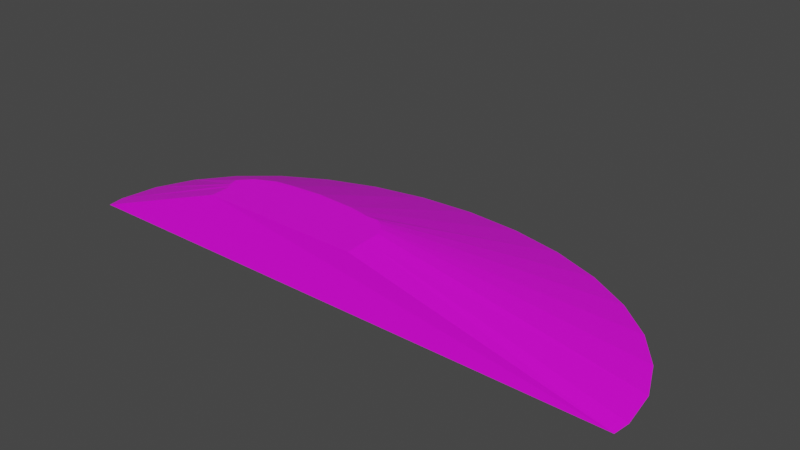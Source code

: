 # Source: terrain_steep_hill_170.blend  (saved by Blender 3.0.42; exported with 4.5.12 LTS)
import bpy
from mathutils import Matrix  # noqa: F401  (used for matrix-valued properties, if any)

bpy.ops.wm.read_factory_settings(use_empty=True)
scene = bpy.context.scene
scene.name = 'Scene'

# ---- collections
col_collection = bpy.data.collections.new('Collection'); scene.collection.children.link(col_collection)

# ---- images (referenced by path relative to the original .blend; pixels are not part of the script)
import os
ASSET_DIR = os.environ.get("B2B_ASSET_DIR", "")  # directory of the original .blend (textures are referenced by path, not embedded)
HERE = os.path.dirname(os.path.abspath(__file__))  # packed textures are extracted next to this script under _unpacked/

def load_image(name, relpath, width, height, colorspace="sRGB"):
    """Load a texture the original file referenced (path relative to the .blend, or extracted next to this script)."""
    p = next((c for c in (os.path.join(HERE, relpath), os.path.join(ASSET_DIR, relpath)) if relpath and os.path.exists(c)), "")
    if p:
        img = bpy.data.images.load(p, check_existing=True)
        img.name = name
    else:  # same state as the original file: an image datablock whose file is absent (Cycles renders it pink)
        img = bpy.data.images.new(name, width, height)
        img.source = "FILE"
        img.filepath = "//" + (relpath or name)
    img.colorspace_settings.name = colorspace
    return img
img_background_jpg = load_image('background.jpg', 'background.jpg', 1024, 1024, 'sRGB')

# ---- materials (node trees are filled in below, after node groups)
mat_material_001 = bpy.data.materials.new('Material.001')
mat_material_001.use_transparent_shadow = False

# ---- material node trees
mat_material_001.use_nodes = True; mat_material_001.node_tree.nodes.clear()
_N = mat_material_001.node_tree.nodes; _L = mat_material_001.node_tree.links
n0 = _N.new('ShaderNodeBsdfPrincipled'); n0.name = 'Principled BSDF'; n0.location = (10, 300)
n0.distribution = 'GGX'
n0.subsurface_method = 'RANDOM_WALK_SKIN'
n0.inputs[3].default_value = 1.45
n0.inputs[27].default_value = (0.0, 0.0, 0.0, 1.0)
n0.inputs[28].default_value = 1.0
n1 = _N.new('ShaderNodeOutputMaterial'); n1.name = 'Material Output'; n1.location = (300, 300)
n2 = _N.new('ShaderNodeTexImage'); n2.name = 'Image Texture'; n2.location = (-417, 56)
n2.image = img_background_jpg
_L.new(n0.outputs[0], n1.inputs[0])
_L.new(n2.outputs[0], n0.inputs[0])
n1.is_active_output = True

# ---- world
world_world = bpy.data.worlds.new('World'); scene.world = world_world
world_world.use_nodes = True; world_world.node_tree.nodes.clear()
_N = world_world.node_tree.nodes; _L = world_world.node_tree.links
n0 = _N.new('ShaderNodeOutputWorld'); n0.name = 'World Output'; n0.location = (300, 300)
n1 = _N.new('ShaderNodeBackground'); n1.name = 'Background'; n1.location = (10, 300)
n1.inputs[0].default_value = (0.05088, 0.05088, 0.05088, 1.0)
_L.new(n1.outputs[0], n0.inputs[0])
n0.is_active_output = True
world_world.color = (0.05088, 0.05088, 0.05088)
world_world.use_sun_shadow = False
world_world.sun_shadow_jitter_overblur = 0.0

# ---- meshes
me_cylinder = bpy.data.meshes.new('Cylinder')
me_cylinder.from_pydata([(0.08338, 0.668, -1.0), (0.01213, -0.09467, 0.9999), (0.2785, 0.6487, -1.0), (0.05075, -0.1033, 0.9999), (0.4661, 0.5918, -1.0), (0.09101, -0.1149, 0.9999), (0.639, 0.4994, -1.0), (0.1168, -0.1134, 0.9999), (0.7905, 0.3751, -1.0), (0.1328, -0.113, 0.9999), (0.9149, 0.2235, -1.0), (0.1545, -0.131, 0.9999), (1.007, 0.05064, -1.0), (0.1804, -0.167, 0.9999), (1.064, -0.1369, -1.0), (0.1936, -0.2087, 0.9999), (1.083, -0.332, -1.0), (0.1951, -0.289, 0.9999), (-0.9166, -0.332, -1.0), (-0.3753, -0.2964, 0.9999), (-0.8974, -0.1369, -1.0), (-0.383, -0.2814, 0.9999), (-0.8405, 0.05064, -1.0), (-0.3896, -0.2649, 0.9999), (-0.7481, 0.2235, -1.0), (-0.3975, -0.2239, 0.9999), (-0.6237, 0.3751, -1.0), (-0.3574, -0.162, 0.9999), (-0.4722, 0.4994, -1.0), (-0.2919, -0.1151, 0.9999), (-0.2993, 0.5918, -1.0), (-0.2261, -0.1005, 0.9999), (-0.1117, 0.6487, -1.0), (-0.1188, -0.08712, 0.9999), (0.2004, -0.4078, 0.9999), (1.075, -0.4172, -1.0), (-0.3722, -0.4001, 1.005), (-0.9082, -0.4172, -1.0)], [], [(0, 1, 3, 2), (2, 3, 5, 4), (4, 5, 7, 6), (6, 7, 9, 8), (8, 9, 11, 10), (10, 11, 13, 12), (12, 13, 15, 14), (14, 15, 17, 16), (35, 16, 17, 34), (36, 19, 18, 37), (18, 19, 21, 20), (20, 21, 23, 22), (22, 23, 25, 24), (24, 25, 27, 26), (26, 27, 29, 28), (28, 29, 31, 30), (34, 17, 15, 13, 11, 9, 7, 5, 3, 1, 33, 31, 29, 27, 25, 23, 21, 19, 36), (30, 31, 33, 32), (32, 33, 1, 0), (18, 20, 22, 24, 26, 28, 30, 32, 0, 2, 4, 6, 8, 10, 12, 14, 16, 35, 37), (36, 37, 35, 34)])
_uv = me_cylinder.uv_layers.new(name='UVMap')
_uv.uv.foreach_set('vector', [0.3587, 0.1289, 0.474, 0.4775, 0.4678, 0.4799, 0.3269, 0.1395, 0.3269, 0.1395, 0.4678, 0.4799, 0.4613, 0.4826, 0.2969, 0.152, 0.2969, 0.152, 0.4613, 0.4826, 0.4571, 0.4837, 0.2697, 0.1659, 0.2697, 0.1659, 0.4571, 0.4837, 0.4544, 0.4845, 0.2466, 0.1807, 0.5626, 0.8888, 0.4115, 0.6422, 0.4143, 0.6399, 0.6894, 0.7804, 0.5421, 0.9366, 0.5425, 0.6296, 0.5489, 0.6304, 0.5715, 0.9388, 0.5569, 0.9685, 0.5489, 0.6304, 0.5557, 0.6304, 0.5873, 0.9683, 0.5873, 0.9683, 0.5557, 0.6304, 0.5679, 0.6289, 0.6175, 0.9656, 0.63, 0.9635, 0.6175, 0.9656, 0.5679, 0.6289, 0.586, 0.6269, 0.5799, 0.4507, 0.5643, 0.4484, 0.5989, 0.1297, 0.6116, 0.1312, 0.5989, 0.1297, 0.5643, 0.4484, 0.5622, 0.4479, 0.5686, 0.1277, 0.5686, 0.1277, 0.5622, 0.4479, 0.5598, 0.4475, 0.5386, 0.1273, 0.5386, 0.1273, 0.5598, 0.4475, 0.5538, 0.4466, 0.5099, 0.1284, 0.5099, 0.1284, 0.5538, 0.4466, 0.5433, 0.4473, 0.4836, 0.131, 0.4791, 0.1123, 0.5357, 0.4637, 0.5243, 0.4641, 0.4525, 0.1122, 0.4525, 0.1122, 0.5243, 0.4641, 0.5133, 0.4664, 0.4227, 0.115, 0.5825, 0.6246, 0.5466, 0.6225, 0.5223, 0.6217, 0.5098, 0.6176, 0.499, 0.6096, 0.4937, 0.603, 0.4939, 0.5982, 0.4944, 0.5904, 0.4911, 0.5782, 0.4887, 0.5665, 0.4869, 0.5269, 0.4914, 0.4945, 0.4961, 0.4747, 0.5105, 0.4551, 0.5293, 0.4432, 0.5417, 0.4458, 0.5467, 0.4479, 0.5512, 0.4502, 0.5825, 0.4516, 0.4227, 0.115, 0.5133, 0.4664, 0.4954, 0.4707, 0.3911, 0.1206, 0.3911, 0.1206, 0.4954, 0.4707, 0.474, 0.4775, 0.3587, 0.1289, 0.01428, 0.9824, 0.01485, 0.9825, 0.01539, 0.9826, 0.01589, 0.9829, 0.01633, 0.9833, 0.01669, 0.9837, 0.01696, 0.9842, 0.01712, 0.9847, 0.01718, 0.9853, 0.01712, 0.9859, 0.01696, 0.9864, 0.01669, 0.9869, 0.01633, 0.9873, 0.01589, 0.9877, 0.01539, 0.988, 0.01485, 0.9881, 0.01428, 0.9882, 0.01404, 0.9882, 0.01404, 0.9824, 0.3447, 0.0, 0.4876, 0.3429, 0.0, 0.4775, 0.2083, 0.001149])
me_cylinder.materials.append(mat_material_001)
me_cylinder.use_remesh_fix_poles = True
me_cylinder.use_remesh_preserve_attributes = False
me_cylinder.update()

# ---- objects
ob_terrain_steep_hill__170 = bpy.data.objects.new('terrain Steep Hill #170', me_cylinder)

# ---- transforms, parenting, visibility, modifiers, constraints
ob_terrain_steep_hill__170.location = (0.0, 0.0, 0.0)
ob_terrain_steep_hill__170.scale = (4.0, 2.765, 0.3937)

# ---- collection membership
col_collection.objects.link(ob_terrain_steep_hill__170)

# ---- scene / render settings (as saved in the file)
scene.frame_start = 1; scene.frame_end = 250; scene.frame_set(1)
scene.render.engine = 'BLENDER_EEVEE_NEXT'
scene.cycles.sampling_pattern = 'TABULATED_SOBOL'
scene.cycles.use_light_tree = False
scene.view_settings.view_transform = 'Filmic'
bpy.context.view_layer.update()

# ---- added for rendering (the .blend has no active camera and no usable light): camera, sun
cam_auto = bpy.data.cameras.new('AutoCamera')
cam_auto.lens = 50.0
cam_auto.sensor_width = 36.0
cam_auto.clip_end = 1000.0
ob_auto_camera = bpy.data.objects.new('AutoCamera', cam_auto)
scene.collection.objects.link(ob_auto_camera)
ob_auto_camera.location = (8.27232, -9.17986, 6.35192)
ob_auto_camera.rotation_euler = (1.09748, -7.21219e-08, 0.694738)
scene.camera = ob_auto_camera
light_auto_sun = bpy.data.lights.new('AutoSun', 'SUN')
light_auto_sun.energy = 3.0
light_auto_sun.angle = 0.0523599
ob_auto_sun = bpy.data.objects.new('AutoSun', light_auto_sun)
scene.collection.objects.link(ob_auto_sun)
ob_auto_sun.rotation_euler = (0.872665, 0.174533, 0.523599)
bpy.context.view_layer.update()
